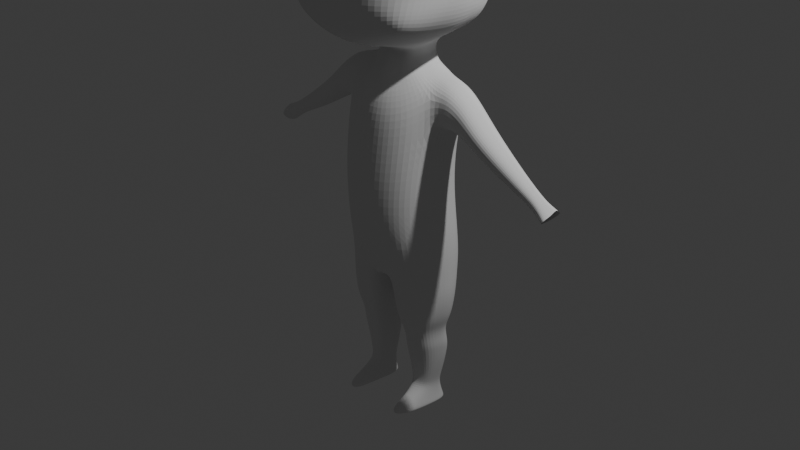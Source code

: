 # Source: personaje.blend  (saved by Blender 4.2.66; exported with 4.5.12 LTS)
import bpy
from mathutils import Matrix  # noqa: F401  (used for matrix-valued properties, if any)

bpy.ops.wm.read_factory_settings(use_empty=True)
scene = bpy.context.scene
scene.name = 'Scene'

# ---- collections
col_collection = bpy.data.collections.new('Collection'); scene.collection.children.link(col_collection)

# ---- world
world_world = bpy.data.worlds.new('World'); scene.world = world_world
world_world.use_nodes = True; world_world.node_tree.nodes.clear()
_N = world_world.node_tree.nodes; _L = world_world.node_tree.links
n0 = _N.new('ShaderNodeOutputWorld'); n0.name = 'World Output'; n0.location = (300, 300)
n1 = _N.new('ShaderNodeBackground'); n1.name = 'Background'; n1.location = (10, 300)
n1.inputs[0].default_value = (0.05088, 0.05088, 0.05088, 1.0)
_L.new(n1.outputs[0], n0.inputs[0])
n0.is_active_output = True
world_world.color = (0.05088, 0.05088, 0.05088)
world_world.sun_shadow_jitter_overblur = 0.0

# ---- cameras
cam_camera = bpy.data.cameras.new('Camera')
cam_camera.clip_end = 100.0
cam_camera.ortho_scale = 7.314

# ---- lights
light_light = bpy.data.lights.new('Light', 'POINT')
light_light.energy = 1000.0
light_light.shadow_soft_size = 0.1

# ---- meshes
me_plane = bpy.data.meshes.new('Plane')
me_plane.from_pydata([(0.0, -0.9209, 2.733), (0.1527, -0.8989, 2.731), (0.0, -0.9209, 3.086), (0.1527, -0.9052, 3.08), (0.3218, -0.8603, 2.719), (0.8778, -0.3958, 2.93), (0.3361, -0.8708, 3.067), (0.5363, -0.7564, 2.701), (0.5505, -0.7614, 3.019), (0.7262, -0.6067, 2.681), (0.7538, -0.596, 2.961), (0.8495, -0.4127, 2.664), (0.9096, -0.237, 2.657), (0.9239, -0.2108, 2.913), (0.9427, -0.08383, 2.652), (0.936, 0.03685, 2.65), (0.9517, 0.04508, 2.899), (0.9192, 0.1795, 2.659), (0.9348, 0.1827, 2.904), (0.8572, 0.3445, 2.663), (0.731, 0.5676, 2.677), (0.7578, 0.5809, 2.956), (0.5636, 0.7521, 2.707), (0.9584, -0.06831, 2.905), (0.3332, 0.8566, 2.727), (0.16, 0.9014, 2.741), (0.1541, 0.9427, 3.077), (0.0, 0.9191, 2.744), (0.0, 0.9541, 3.084), (0.8818, 0.3577, 2.92), (0.3686, -0.6577, 3.681), (0.5636, 0.7768, 3.006), (0.3399, 0.8949, 3.061), (0.1863, -0.4579, 3.915), (0.1754, -0.6766, 3.719), (0.879, -0.374, 3.211), (0.764, -0.5632, 3.253), (0.5741, -0.7177, 3.332), (0.3418, -0.7943, 3.404), (0.1562, -0.826, 3.424), (0.0, -0.8444, 3.44), (0.9399, -0.06831, 3.205), (0.9184, -0.201, 3.208), (0.9484, 0.04781, 3.209), (0.9361, 0.2018, 3.202), (0.8808, 0.3768, 3.22), (0.768, 0.5809, 3.253), (0.5827, 0.744, 3.324), (0.1531, 0.9044, 3.429), (0.0, 0.9076, 3.436), (0.6076, -0.5925, 3.569), (0.7683, -0.5131, 3.462), (0.8232, -0.3788, 3.498), (0.8644, -0.2052, 3.516), (0.8784, -0.07398, 3.52), (0.8809, 0.0544, 3.515), (0.8664, 0.2216, 3.509), (0.8245, 0.4032, 3.496), (0.768, 0.5629, 3.455), (0.6086, 0.6412, 3.571), (0.3456, 0.8429, 3.387), (0.3724, 0.7038, 3.68), (0.1705, 0.7321, 3.722), (0.0, 0.7375, 3.733), (0.0, -0.6941, 3.732), (0.3965, -0.4423, 3.868), (0.6433, -0.4092, 3.72), (0.6607, -0.2434, 3.786), (0.406, -0.2687, 3.946), (0.1936, -0.2833, 4.007), (0.0, -0.4711, 3.939), (0.0, -0.2823, 4.042), (0.6675, -0.09247, 3.802), (0.4053, -0.1096, 3.976), (0.1982, -0.1149, 4.047), (0.0, -0.1163, 4.079), (0.6653, 0.06199, 3.799), (0.408, 0.06768, 3.976), (0.2021, 0.06958, 4.042), (0.0, 0.07337, 4.077), (0.6618, 0.2544, 3.785), (0.6469, 0.4556, 3.719), (0.4108, 0.2773, 3.946), (0.4024, 0.4917, 3.863), (0.1985, 0.2828, 4.008), (0.189, 0.5075, 3.914), (0.0, 0.2884, 4.039), (0.0, 0.5154, 3.935), (0.0, -0.9435, 2.495), (0.1483, -0.9227, 2.488), (0.3181, -0.8916, 2.484), (0.5314, -0.7896, 2.48), (0.7131, -0.6336, 2.485), (0.8215, -0.4377, 2.481), (0.8801, -0.2515, 2.483), (0.9079, -0.09569, 2.49), (0.9012, 0.03369, 2.491), (0.8772, 0.1761, 2.489), (0.826, 0.3285, 2.484), (0.7131, 0.5354, 2.487), (0.548, 0.7047, 2.486), (0.322, 0.7923, 2.491), (0.1511, 0.8137, 2.497), (0.0, 0.8323, 2.502), (0.0, -0.9268, 2.285), (0.3118, -0.8788, 2.29), (0.5314, -0.7896, 2.304), (0.6945, -0.6699, 2.32), (0.7864, -0.4617, 2.311), (0.8271, -0.2474, 2.305), (0.0, 0.5777, 2.2), (0.8415, 0.03163, 2.302), (0.824, 0.1761, 2.302), (0.7777, 0.3285, 2.302), (0.6927, 0.4821, 2.305), (0.5312, 0.5794, 2.297), (0.1455, 0.5512, 2.195), (0.1455, 0.6688, 2.289), (0.0, 0.6869, 2.283), (0.0, -0.8049, 2.088), (0.1431, -0.7908, 2.087), (0.739, 0.1746, 2.169), (0.1452, -0.9127, 2.284), (0.303, 0.5267, 2.196), (0.3108, 0.6452, 2.29), (0.3015, -0.7609, 2.097), (0.5169, -0.7095, 2.149), (0.6614, -0.6514, 2.209), (0.7033, -0.4945, 2.158), (0.7191, -0.2788, 2.14), (0.8458, -0.09569, 2.302), (0.7427, -0.1021, 2.136), (0.7539, 0.03084, 2.152), (0.7259, 0.3123, 2.194), (0.6628, 0.4232, 2.202), (0.5262, 0.4857, 2.199), (0.5119, -0.5241, 2.061), (0.1398, -0.5655, 1.949), (0.0, -0.583, 1.943), (0.3011, -0.5478, 1.977), (0.1524, 0.2693, 1.838), (0.0, -0.3045, 1.895), (0.5723, -0.1021, 2.016), (0.619, 0.03084, 2.051), (0.2615, 0.2277, 1.848), (0.6482, 0.3, 2.113), (0.5929, 0.3616, 2.117), (0.5145, 0.3975, 2.118), (0.1449, 0.4463, 2.112), (0.2823, 0.1394, 1.824), (0.5112, -0.2818, 1.995), (0.2915, -0.295, 1.931), (0.1369, -0.2993, 1.905), (0.0, -0.11, 1.769), (0.6432, 0.1722, 2.094), (0.2041, -0.06109, 1.797), (0.303, 0.4332, 2.116), (0.0, 0.4514, 2.113), (0.254, -0.07525, 1.872), (0.1577, -0.1007, 1.846), (0.07257, -0.1029, 1.833), (0.0, -0.1055, 1.828), (0.2985, -0.002506, 1.89), (0.3094, 0.06518, 1.907), (0.3303, 0.1371, 1.929), (0.3328, 0.1999, 1.939), (0.3052, 0.2376, 1.941), (0.251, 0.2552, 1.941), (0.1916, 0.27, 1.94), (0.1068, 0.2767, 1.939), (0.0, 0.2793, 1.939), (0.1577, -0.09165, 1.788), (0.07257, -0.1074, 1.774), (0.2443, 0.004258, 1.804), (0.269, 0.06518, 1.81), (0.2866, 0.1932, 1.842), (0.2134, 0.2521, 1.847), (0.07693, 0.2754, 1.83), (0.0, 0.2793, 1.828), (0.1709, 0.28, 1.732), (0.2734, 0.2277, 1.749), (0.297, 0.1344, 1.759), (0.0, -0.1474, 1.702), (0.2168, -0.06109, 1.737), (0.1705, -0.1031, 1.731), (0.07686, -0.1302, 1.712), (0.257, 0.004258, 1.744), (0.2818, 0.06518, 1.75), (0.3003, 0.1932, 1.76), (0.229, 0.2586, 1.738), (0.08175, 0.2997, 1.711), (0.0, 0.3132, 1.705), (0.1036, 0.3375, 1.609), (0.0, 0.3566, 1.604), (0.0, -0.2182, 1.604), (0.1001, -0.1962, 1.603), (0.206, -0.1427, 1.625), (0.2632, -0.07759, 1.653), (0.2994, 0.004258, 1.674), (0.3213, 0.07178, 1.693), (0.3325, 0.1427, 1.703), (0.3331, 0.2031, 1.701), (0.0, -0.4065, 1.264), (0.2536, 0.285, 1.653), (0.19, 0.3196, 1.621), (0.0, -0.3262, 1.46), (0.1475, -0.2948, 1.471), (0.2956, -0.2098, 1.51), (0.3879, -0.1032, 1.576), (0.4058, 0.001407, 1.617), (0.4211, 0.07178, 1.64), (0.4267, 0.1427, 1.654), (0.4275, 0.2061, 1.65), (0.2993, 0.2475, 1.68), (0.4091, 0.2635, 1.618), (0.3841, 0.2964, 1.574), (0.2976, 0.3467, 1.512), (0.1497, 0.3728, 1.469), (0.0, 0.3914, 1.461), (0.2002, -0.3781, 1.273), (0.3931, -0.2676, 1.333), (0.5402, -0.09265, 1.462), (0.5584, -0.1005, 1.141), (0.4113, -0.3156, 1.027), (0.2149, -0.426, 0.9907), (0.0, -0.4624, 0.9787), (0.0, -0.5141, 0.5976), (0.2053, -0.47, 0.606), (0.3993, -0.3635, 0.6288), (0.5012, -0.1806, 0.6559), (0.0, -0.518, 0.2687), (0.1974, -0.4719, 0.268), (0.3735, -0.3713, 0.2744), (0.4918, -0.1903, 0.2893), (0.8465, 0.1385, 1.49), (0.5435, 0.01652, 0.6613), (0.5586, 0.02651, 0.3054), (0.5397, 0.3031, 1.459), (0.3936, 0.3521, 1.335), (0.201, 0.3862, 1.27), (0.0, 0.4003, 1.261), (0.5537, 0.2835, 1.14), (0.8395, 0.2336, 1.423), (0.7755, 0.02989, 1.109), (0.0, 0.3847, 0.9813), (0.5356, 0.2263, 0.3205), (0.5356, 0.2064, 0.6611), (0.5738, 0.2024, 1.065), (0.4986, 0.2718, 0.6592), (0.4128, 0.3518, 1.028), (0.401, 0.349, 0.635), (0.2056, 0.37, 0.6125), (0.0, 0.3847, 0.6024), (0.4986, 0.2986, 0.3066), (0.3775, 0.3744, 0.2791), (0.1977, 0.4012, 0.2712), (0.0, 0.4248, 0.2729), (0.0, -0.4734, -0.04912), (0.1934, -0.4311, -0.04266), (0.3695, -0.3416, -0.0405), (0.5196, -0.168, -0.02559), (0.5903, 0.06857, -0.001943), (0.5673, 0.2263, 0.002596), (0.5303, 0.3048, 0.007311), (0.4093, 0.4033, -0.014), (0.2295, 0.4445, -0.01882), (0.0, 0.4836, -0.01095), (0.2413, -0.2196, -0.9839), (0.3775, -0.2828, -0.3071), (0.5278, -0.168, -0.2767), (0.3778, -0.16, -1.097), (0.4903, -0.1001, -1.094), (0.4314, 0.4033, -0.2954), (0.5313, 0.07624, -1.092), (0.0, 0.5102, -0.3375), (0.5375, 0.00265, 1.566), (0.5347, 0.07178, 1.601), (0.5376, 0.1434, 1.619), (0.8462, 0.1877, 1.471), (0.5384, 0.2603, 1.541), (0.694, 0.204, 1.566), (0.6582, 0.009859, 1.148), (0.5836, 0.009859, 1.063), (0.6969, 0.2603, 1.505), (0.696, 0.1434, 1.583), (0.6932, 0.07178, 1.565), (0.215, 0.37, 0.9937), (0.6959, 0.00265, 1.53), (0.6484, 0.2024, 1.149), (0.6735, 0.2835, 1.247), (0.6902, 0.2774, 1.448), (0.6783, -0.1005, 1.249), (0.5356, 0.204, 1.603), (0.6906, -0.06793, 1.451), (0.8455, 0.08024, 1.469), (0.8426, 0.02403, 1.445), (0.7779, 0.1864, 1.111), (0.7984, 0.2524, 1.196), (0.8288, 0.2683, 1.368), (0.7958, -0.05989, 1.194), (0.8292, -0.05347, 1.371), (1.024, 0.1375, 1.315), (1.012, 0.2283, 1.253), (0.9028, 0.0338, 1.047), (1.024, 0.1846, 1.296), (1.023, 0.0819, 1.295), (1.02, 0.0282, 1.272), (0.9051, 0.1833, 1.049), (0.9398, 0.2463, 1.107), (0.9942, 0.2615, 1.217), (0.9373, -0.05194, 1.106), (0.9946, -0.04581, 1.22), (0.1129, -0.2692, -0.5184), (0.5299, 0.1472, -1.093), (0.5038, 0.2038, -1.092), (0.0, -0.294, -0.5086), (0.0, 0.04353, -0.5874), (0.0, 0.4009, -0.5086), (0.4195, 0.2342, -1.089), (0.0, 0.2222, -0.5661), (0.08928, -0.1195, -0.56), (0.0, -0.1252, -0.5575), (0.292, 0.2368, -1.091), (0.1912, -0.1388, -1.098), (0.1424, 0.04381, -1.096), (0.1796, 0.2042, -1.098), (0.6096, 0.08403, -0.2645), (0.5839, 0.2418, -0.2581), (0.5469, 0.3176, -0.2686), (0.1521, 0.1309, -1.097), (0.1668, -0.08105, -1.098), (0.2507, -0.1788, -1.092), (0.1422, -0.1042, -0.9909), (0.1208, 0.3954, -0.5121), (0.1249, 0.146, -0.9895), (0.1574, 0.2324, -0.9905), (0.2141, -0.3181, -0.3854), (0.0, -0.3644, -0.3783), (0.1134, 0.04313, -0.9885), (0.1711, -0.1724, -0.9904), (0.2901, 0.2709, -0.9824), (0.4405, 0.2679, -0.98), (0.54, 0.232, -0.9835), (0.5708, 0.1651, -0.9847), (0.2732, 0.4661, -0.3562), (0.5724, 0.08141, -0.9838), (0.05908, 0.04207, -0.5869), (0.5241, -0.1268, -0.986), (0.08937, 0.2188, -0.5673), (0.3913, -0.1974, -0.9897), (0.2078, -0.2924, -0.5924), (0.3823, -0.244, -0.5271), (0.5326, -0.168, -0.4859), (0.6144, 0.08403, -0.4737), (0.5887, 0.2289, -0.4672), (0.5517, 0.3044, -0.4778), (0.4362, 0.3697, -0.5046), (0.278, 0.4034, -0.5653), (0.1243, -0.2049, -0.6476), (0.06387, 0.04207, -0.6859), (0.1256, 0.3503, -0.6446), (0.09416, 0.2188, -0.6663), (0.09407, -0.1195, -0.659), (0.218, -0.2713, -0.7456), (0.3955, -0.2321, -0.7205), (0.5447, -0.1553, -0.6818), (0.621, 0.084, -0.6692), (0.6003, 0.2041, -0.6612), (0.5636, 0.279, -0.6717), (0.449, 0.3352, -0.6961), (0.2854, 0.3428, -0.7451), (0.1395, -0.2024, -0.7643), (0.07416, 0.04238, -0.7672), (0.1365, 0.2966, -0.7671), (0.1042, 0.1919, -0.7623), (0.1052, -0.1179, -0.7649), (0.2324, -0.2434, -0.8899), (0.3955, -0.2192, -0.8658), (0.5399, -0.1424, -0.85), (0.6051, 0.084, -0.8401), (0.5907, 0.1848, -0.8352), (0.5572, 0.2575, -0.8415), (0.449, 0.2965, -0.858), (0.2854, 0.2998, -0.8882), (0.156, -0.192, -0.8969), (0.09332, 0.04238, -0.8949), (0.1428, 0.258, -0.9012), (0.1058, 0.164, -0.896), (0.1246, -0.1179, -0.8974), (0.3793, -0.1284, -1.195), (0.4836, -0.07297, -1.192), (0.52, 0.09055, -1.191), (0.5187, 0.1563, -1.191), (0.4961, 0.2088, -1.19), (0.4179, 0.237, -1.188), (0.2998, 0.2394, -1.19), (0.2063, -0.1088, -1.196), (0.161, 0.06049, -1.194), (0.1956, 0.2092, -1.196), (0.17, 0.1413, -1.195), (0.1836, -0.05526, -1.196), (0.2615, -0.1459, -1.191), (0.3821, -0.1152, -1.301), (0.4889, -0.05843, -1.298), (0.5278, 0.1091, -1.296), (0.5265, 0.1765, -1.297), (0.5017, 0.2303, -1.296), (0.4216, 0.2592, -1.293), (0.3006, 0.2616, -1.295), (0.2049, -0.09511, -1.301), (0.1585, 0.0783, -1.3), (0.1939, 0.2306, -1.301), (0.1677, 0.1611, -1.3), (0.1816, -0.04029, -1.302), (0.2614, -0.1302, -1.296), (0.379, -0.0971, -1.383), (0.4833, -0.04165, -1.382), (0.5213, 0.1219, -1.38), (0.52, 0.1876, -1.381), (0.4958, 0.2416, -1.379), (0.4189, 0.2698, -1.38), (0.2995, 0.2722, -1.38), (0.2061, -0.07746, -1.385), (0.1608, 0.09181, -1.384), (0.1953, 0.242, -1.384), (0.1698, 0.1726, -1.385), (0.1834, -0.02394, -1.386), (0.2612, -0.1146, -1.384), (0.3748, -0.07426, -1.495), (0.4724, -0.02237, -1.494), (0.5079, 0.1202, -1.492), (0.5067, 0.1817, -1.493), (0.4841, 0.2323, -1.491), (0.4121, 0.2586, -1.492), (0.3004, 0.2609, -1.492), (0.2129, -0.05588, -1.497), (0.1728, 0.09206, -1.496), (0.2029, 0.2326, -1.496), (0.179, 0.1676, -1.497), (0.1917, -0.005803, -1.498), (0.2646, -0.09062, -1.496), (0.3694, -0.04919, -1.648), (0.4529, -0.004776, -1.647), (0.4796, 0.1173, -1.646), (0.4786, 0.1699, -1.646), (0.4629, 0.2132, -1.644), (0.4013, 0.2357, -1.646), (0.3057, 0.2377, -1.645), (0.2308, -0.03345, -1.65), (0.1945, 0.09317, -1.649), (0.2222, 0.2134, -1.649), (0.2017, 0.1579, -1.649), (0.2126, 0.009405, -1.65), (0.275, -0.06319, -1.649), (0.3591, -0.04767, -1.763), (0.43, -0.00397, -1.763), (0.4559, 0.1146, -1.761), (0.455, 0.1594, -1.762), (0.4385, 0.1961, -1.76), (0.3862, 0.2153, -1.761), (0.3049, 0.2169, -1.761), (0.2413, -0.02834, -1.765), (0.2105, 0.09417, -1.764), (0.234, 0.1964, -1.764), (0.2166, 0.1491, -1.764), (0.2259, 0.008079, -1.765), (0.2789, -0.05957, -1.764), (0.3576, -0.07574, -1.836), (0.4236, -0.007182, -1.84), (0.4476, 0.1095, -1.84), (0.4468, 0.1511, -1.84), (0.4315, 0.1952, -1.837), (0.3829, 0.2131, -1.838), (0.3073, 0.2146, -1.838), (0.2482, -0.02983, -1.837), (0.2196, 0.09051, -1.837), (0.2414, 0.1954, -1.836), (0.2253, 0.1416, -1.838), (0.2339, 0.004018, -1.837), (0.2831, -0.0868, -1.836), (0.3715, -0.2057, -1.914), (0.4375, -0.1146, -1.927), (0.4615, 0.09192, -1.934), (0.4607, 0.1511, -1.934), (0.4454, 0.2101, -1.933), (0.3967, 0.228, -1.934), (0.3138, 0.2295, -1.934), (0.2547, -0.1157, -1.924), (0.2233, 0.07291, -1.932), (0.2479, 0.2104, -1.932), (0.229, 0.1416, -1.932), (0.2403, -0.0103, -1.93), (0.2896, -0.2167, -1.914), (0.3805, -0.3746, -1.99), (0.4531, -0.2189, -1.996), (0.4795, 0.0815, -2.004), (0.4786, 0.1609, -2.005), (0.4617, 0.2258, -2.003), (0.4083, 0.2454, -2.004), (0.3171, 0.2471, -2.004), (0.2521, -0.2202, -1.994), (0.2176, 0.06059, -2.002), (0.2447, 0.226, -2.002), (0.2238, 0.1504, -2.002), (0.2364, -0.04341, -2.0), (0.2905, -0.3867, -1.99), (0.3825, -0.3718, -2.048), (0.4525, -0.2108, -2.048), (0.478, 0.07907, -2.048), (0.4771, 0.1557, -2.048), (0.4609, 0.2183, -2.048), (0.4093, 0.2372, -2.048), (0.3213, 0.2388, -2.048), (0.2586, -0.2121, -2.048), (0.2252, 0.05889, -2.048), (0.2514, 0.2185, -2.048), (0.2313, 0.1456, -2.048), (0.2434, -0.04148, -2.048), (0.2956, -0.3836, -2.048), (0.2357, -0.04458, -2.024), (0.2518, -0.2252, -2.021), (0.466, 0.2305, -2.026), (0.4114, 0.2505, -2.026), (0.3831, -0.3886, -2.019), (0.4571, -0.2239, -2.022), (0.3182, 0.2522, -2.026), (0.4841, 0.08305, -2.026), (0.2442, 0.2307, -2.025), (0.4832, 0.1642, -2.027), (0.291, -0.401, -2.019), (0.2165, 0.06169, -2.025), (0.2229, 0.1535, -2.025), (1.167, 0.1355, 1.189), (1.157, 0.2175, 1.133), (1.066, 0.04194, 0.9518), (1.167, 0.178, 1.171), (1.166, 0.08534, 1.17), (1.164, 0.03689, 1.15), (1.068, 0.1768, 0.9534), (1.091, 0.2337, 1.001), (1.141, 0.2474, 1.101), (1.089, -0.03542, 0.9999), (1.141, -0.02989, 1.103), (1.325, 0.1328, 1.063), (1.315, 0.2026, 1.015), (1.234, 0.05307, 0.8583), (1.324, 0.1689, 1.048), (1.324, 0.09003, 1.047), (1.322, 0.04877, 1.03), (1.235, 0.168, 0.8597), (1.26, 0.2164, 0.9005), (1.302, 0.2281, 0.9851), (1.258, -0.01284, 0.8993), (1.302, -0.008123, 0.9872), (1.519, 0.1294, 0.9162), (1.513, 0.1842, 0.8753), (1.449, 0.0668, 0.7518), (1.52, 0.1578, 0.9009), (1.52, 0.09584, 0.9001), (1.518, 0.06342, 0.8863), (1.45, 0.1571, 0.7529), (1.469, 0.1951, 0.7849), (1.502, 0.2043, 0.8514), (1.468, 0.01504, 0.784), (1.502, 0.01874, 0.853), (1.653, 0.1277, 0.8248), (1.648, 0.1749, 0.7896), (1.592, 0.07382, 0.6834), (1.654, 0.1521, 0.8116), (1.653, 0.0988, 0.811), (1.652, 0.07091, 0.7991), (1.594, 0.1515, 0.6843), (1.61, 0.1842, 0.7119), (1.639, 0.1921, 0.769), (1.609, 0.02929, 0.7111), (1.639, 0.03247, 0.7704), (1.758, 0.1277, 0.7561), (1.751, 0.1749, 0.722), (1.689, 0.07382, 0.6179), (1.758, 0.1521, 0.7429), (1.758, 0.0988, 0.7422), (1.756, 0.07091, 0.7292), (1.69, 0.1515, 0.6189), (1.713, 0.1842, 0.6531), (1.742, 0.1921, 0.7058), (1.712, 0.02929, 0.6523), (1.742, 0.03247, 0.7072), (1.877, 0.1324, 0.7085), (1.867, 0.2002, 0.6594), (1.776, 0.05688, 0.5533), (1.877, 0.1675, 0.6895), (1.877, 0.09078, 0.6886), (1.875, 0.05064, 0.6699), (1.778, 0.1686, 0.5547), (1.828, 0.2157, 0.604), (1.854, 0.2251, 0.6362), (1.826, -0.007219, 0.6028), (1.854, -0.004685, 0.6382)], [], [(0, 1, 3, 2), (3, 1, 4, 6), (6, 4, 7, 8), (8, 7, 9, 10), (10, 9, 11, 5), (5, 11, 12, 13), (13, 12, 14, 23), (23, 14, 15, 16), (16, 15, 17, 18), (18, 17, 19, 29), (29, 19, 20, 21), (21, 20, 22, 31), (31, 22, 24, 32), (32, 24, 25, 26), (26, 25, 27, 28), (40, 39, 34, 64), (16, 18, 44, 43), (31, 32, 60, 47), (5, 13, 42, 35), (21, 31, 47, 46), (23, 16, 43, 41), (29, 21, 46, 45), (13, 23, 41, 42), (8, 10, 36, 37), (10, 5, 35, 36), (2, 3, 39, 40), (3, 6, 38, 39), (32, 26, 48, 60), (18, 29, 45, 44), (6, 8, 37, 38), (26, 28, 49, 48), (34, 39, 38, 30), (50, 30, 38, 37), (51, 50, 37, 36), (52, 51, 36, 35), (53, 52, 35, 42), (54, 53, 42, 41), (55, 54, 41, 43), (56, 55, 43, 44), (57, 56, 44, 45), (58, 57, 45, 46), (59, 58, 46, 47), (59, 47, 60, 61), (61, 60, 48, 62), (63, 62, 48, 49), (64, 34, 33, 70), (33, 34, 30, 65), (50, 66, 65, 30), (50, 51, 52, 66), (53, 67, 66, 52), (68, 65, 66, 67), (69, 33, 65, 68), (69, 71, 70, 33), (54, 72, 67, 53), (68, 67, 72, 73), (69, 68, 73, 74), (71, 69, 74, 75), (55, 76, 72, 54), (73, 72, 76, 77), (74, 73, 77, 78), (75, 74, 78, 79), (56, 80, 76, 55), (57, 81, 80, 56), (57, 58, 59, 81), (77, 76, 80, 82), (81, 83, 82, 80), (61, 83, 81, 59), (78, 77, 82, 84), (83, 85, 84, 82), (62, 85, 83, 61), (79, 78, 84, 86), (85, 87, 86, 84), (63, 87, 85, 62), (1, 0, 88, 89), (4, 1, 89, 90), (7, 4, 90, 91), (9, 7, 91, 92), (11, 9, 92, 93), (12, 11, 93, 94), (14, 12, 94, 95), (15, 14, 95, 96), (17, 15, 96, 97), (19, 17, 97, 98), (20, 19, 98, 99), (22, 20, 99, 100), (24, 22, 100, 101), (25, 24, 101, 102), (27, 25, 102, 103), (98, 97, 112, 113), (102, 101, 124, 117), (91, 90, 105, 106), (95, 94, 109, 130), (99, 98, 113, 114), (89, 88, 104, 122), (103, 102, 117, 118), (92, 91, 106, 107), (96, 95, 130, 111), (100, 99, 114, 115), (93, 92, 107, 108), (97, 96, 111, 112), (101, 100, 115, 124), (90, 89, 122, 105), (94, 93, 108, 109), (122, 104, 119, 120), (123, 124, 115, 135), (105, 122, 120, 125), (125, 126, 106, 105), (107, 106, 126, 127), (108, 107, 127, 128), (109, 108, 128, 129), (129, 131, 130, 109), (111, 130, 131, 132), (112, 111, 132, 121), (113, 112, 121, 133), (114, 113, 133, 134), (115, 114, 134, 135), (116, 117, 124, 123), (110, 118, 117, 116), (136, 128, 127, 126), (139, 136, 126, 125), (137, 139, 125, 120), (138, 137, 120, 119), (150, 136, 139, 151), (129, 128, 136, 150), (151, 139, 137, 152), (152, 137, 138, 141), (131, 129, 150, 142), (132, 131, 142, 143), (121, 132, 143, 154), (133, 121, 154, 145), (134, 133, 145, 146), (135, 134, 146, 147), (156, 123, 135, 147), (148, 116, 123, 156), (157, 110, 116, 148), (148, 156, 168, 169), (151, 159, 158, 150), (146, 145, 165, 166), (143, 142, 162, 163), (157, 148, 169, 170), (152, 160, 159, 151), (147, 146, 166, 167), (154, 143, 163, 164), (141, 161, 160, 152), (156, 147, 167, 168), (145, 154, 164, 165), (142, 150, 158, 162), (163, 162, 173, 174), (170, 169, 177, 178), (160, 172, 171, 159), (167, 166, 144, 176), (164, 163, 174, 149), (161, 153, 172, 160), (168, 167, 176, 140), (165, 164, 149, 175), (162, 158, 155, 173), (169, 168, 140, 177), (159, 171, 155, 158), (166, 165, 175, 144), (175, 149, 181, 188), (140, 176, 189, 179), (171, 184, 183, 155), (149, 174, 187, 181), (176, 144, 180, 189), (172, 185, 184, 171), (178, 177, 190, 191), (173, 155, 183, 186), (174, 173, 186, 187), (144, 175, 188, 180), (177, 140, 179, 190), (153, 182, 185, 172), (194, 195, 185, 182), (195, 196, 184, 185), (197, 183, 184, 196), (186, 183, 197, 198), (187, 186, 198, 199), (181, 187, 199, 200), (188, 181, 200, 201), (180, 188, 201, 213), (189, 180, 213, 203), (179, 189, 203, 204), (204, 192, 190, 179), (191, 190, 192, 193), (195, 194, 205, 206), (196, 195, 206, 207), (197, 196, 207, 208), (198, 197, 208, 209), (199, 198, 209, 210), (200, 199, 210, 211), (201, 200, 211, 212), (212, 214, 213, 201), (214, 215, 203, 213), (204, 203, 215, 216), (217, 192, 204, 216), (193, 192, 217, 218), (219, 206, 205, 202), (207, 206, 219, 220), (220, 221, 208, 207), (223, 222, 221, 220), (219, 224, 223, 220), (202, 225, 224, 219), (227, 224, 225, 226), (228, 223, 224, 227), (229, 222, 223, 228), (227, 226, 230, 231), (228, 227, 231, 232), (229, 228, 232, 233), (229, 235, 282, 222), (233, 236, 235, 229), (216, 215, 237, 238), (217, 216, 238, 239), (218, 217, 239, 240), (238, 237, 241, 249), (239, 238, 249, 286), (240, 239, 286, 244), (246, 235, 236, 245), (247, 282, 235, 246), (248, 241, 247, 246), (248, 250, 249, 241), (250, 251, 286, 249), (244, 286, 251, 252), (253, 248, 246, 245), (250, 248, 253, 254), (251, 250, 254, 255), (252, 251, 255, 256), (245, 262, 263, 253), (254, 264, 265, 255), (231, 258, 259, 232), (233, 260, 261, 236), (253, 263, 264, 254), (230, 257, 258, 231), (236, 261, 262, 245), (255, 265, 266, 256), (232, 259, 260, 233), (379, 378, 347, 345), (388, 385, 338, 332), (260, 259, 268, 269), (261, 260, 269, 326), (262, 261, 326, 327), (263, 262, 327, 328), (264, 263, 328, 272), (265, 264, 272, 344), (266, 265, 344, 274), (209, 208, 221, 275), (210, 209, 275, 276), (211, 210, 276, 277), (212, 211, 277, 292), (214, 212, 292, 279), (214, 279, 237, 215), (281, 288, 296, 243), (284, 285, 294, 234), (288, 289, 297, 296), (280, 284, 234, 278), (290, 283, 242, 298), (287, 293, 300, 295), (282, 247, 288, 281), (292, 277, 284, 280), (237, 279, 283, 290), (276, 275, 287, 285), (221, 222, 291, 293), (277, 276, 285, 284), (241, 237, 290, 289), (222, 282, 281, 291), (275, 221, 293, 287), (279, 292, 280, 283), (247, 241, 289, 288), (289, 290, 298, 297), (285, 287, 295, 294), (291, 281, 243, 299), (293, 291, 299, 300), (283, 280, 278, 242), (296, 297, 308, 307), (278, 234, 301, 304), (298, 242, 302, 309), (295, 300, 311, 306), (242, 278, 304, 302), (297, 298, 309, 308), (299, 243, 303, 310), (294, 295, 306, 305), (243, 296, 307, 303), (300, 299, 310, 311), (234, 294, 305, 301), (317, 274, 344, 333), (257, 337, 336, 258), (321, 316, 346, 320), (319, 317, 333, 348), (337, 257, 315), (316, 319, 348, 346), (315, 321, 320, 312), (338, 334, 329, 324), (345, 347, 271, 273), (340, 341, 318, 322), (339, 332, 330, 323), (335, 340, 322, 325), (349, 267, 331, 270), (267, 339, 323, 331), (332, 338, 324, 330), (343, 345, 273, 313), (342, 343, 313, 314), (347, 349, 270, 271), (341, 342, 314, 318), (315, 312, 336, 337), (334, 335, 325, 329), (376, 384, 339, 267), (377, 376, 267, 349), (386, 383, 340, 335), (383, 382, 341, 340), (382, 381, 342, 341), (384, 388, 332, 339), (381, 380, 343, 342), (385, 387, 334, 338), (380, 379, 345, 343), (378, 377, 349, 347), (387, 386, 335, 334), (259, 258, 336, 268), (348, 333, 360, 361), (327, 326, 353, 354), (346, 348, 361, 359), (328, 327, 354, 355), (312, 320, 362, 358), (272, 328, 355, 356), (344, 272, 356, 357), (268, 336, 350, 351), (333, 344, 357, 360), (336, 312, 358, 350), (269, 268, 351, 352), (320, 346, 359, 362), (326, 269, 352, 353), (358, 362, 375, 371), (356, 355, 368, 369), (357, 356, 369, 370), (360, 357, 370, 373), (351, 350, 363, 364), (350, 358, 371, 363), (352, 351, 364, 365), (362, 359, 372, 375), (353, 352, 365, 366), (361, 360, 373, 374), (354, 353, 366, 367), (359, 361, 374, 372), (355, 354, 367, 368), (371, 375, 388, 384), (369, 368, 381, 382), (370, 369, 382, 383), (373, 370, 383, 386), (364, 363, 376, 377), (363, 371, 384, 376), (365, 364, 377, 378), (375, 372, 385, 388), (366, 365, 378, 379), (374, 373, 386, 387), (367, 366, 379, 380), (372, 374, 387, 385), (368, 367, 380, 381), (322, 318, 394, 395), (325, 322, 395, 398), (273, 271, 390, 391), (331, 323, 396, 401), (313, 273, 391, 392), (330, 324, 397, 400), (270, 331, 401, 389), (329, 325, 398, 399), (324, 329, 399, 397), (314, 313, 392, 393), (323, 330, 400, 396), (318, 314, 393, 394), (271, 270, 389, 390), (394, 393, 406, 407), (390, 389, 402, 403), (395, 394, 407, 408), (391, 390, 403, 404), (398, 395, 408, 411), (392, 391, 404, 405), (401, 396, 409, 414), (400, 397, 410, 413), (399, 398, 411, 412), (389, 401, 414, 402), (397, 399, 412, 410), (393, 392, 405, 406), (396, 400, 413, 409), (413, 410, 423, 426), (412, 411, 424, 425), (402, 414, 427, 415), (410, 412, 425, 423), (406, 405, 418, 419), (409, 413, 426, 422), (407, 406, 419, 420), (403, 402, 415, 416), (408, 407, 420, 421), (404, 403, 416, 417), (411, 408, 421, 424), (405, 404, 417, 418), (414, 409, 422, 427), (420, 419, 432, 433), (416, 415, 428, 429), (421, 420, 433, 434), (417, 416, 429, 430), (424, 421, 434, 437), (418, 417, 430, 431), (427, 422, 435, 440), (426, 423, 436, 439), (425, 424, 437, 438), (415, 427, 440, 428), (423, 425, 438, 436), (419, 418, 431, 432), (422, 426, 439, 435), (439, 436, 449, 452), (438, 437, 450, 451), (428, 440, 453, 441), (436, 438, 451, 449), (432, 431, 444, 445), (435, 439, 452, 448), (433, 432, 445, 446), (429, 428, 441, 442), (434, 433, 446, 447), (430, 429, 442, 443), (437, 434, 447, 450), (431, 430, 443, 444), (440, 435, 448, 453), (448, 452, 465, 461), (446, 445, 458, 459), (442, 441, 454, 455), (447, 446, 459, 460), (443, 442, 455, 456), (450, 447, 460, 463), (444, 443, 456, 457), (453, 448, 461, 466), (452, 449, 462, 465), (451, 450, 463, 464), (441, 453, 466, 454), (449, 451, 464, 462), (445, 444, 457, 458), (465, 462, 475, 478), (464, 463, 476, 477), (454, 466, 479, 467), (462, 464, 477, 475), (458, 457, 470, 471), (461, 465, 478, 474), (459, 458, 471, 472), (455, 454, 467, 468), (460, 459, 472, 473), (456, 455, 468, 469), (463, 460, 473, 476), (457, 456, 469, 470), (466, 461, 474, 479), (474, 478, 491, 487), (472, 471, 484, 485), (468, 467, 480, 481), (473, 472, 485, 486), (469, 468, 481, 482), (476, 473, 486, 489), (470, 469, 482, 483), (479, 474, 487, 492), (478, 475, 488, 491), (477, 476, 489, 490), (467, 479, 492, 480), (475, 477, 490, 488), (471, 470, 483, 484), (492, 487, 500, 505), (491, 488, 501, 504), (490, 489, 502, 503), (480, 492, 505, 493), (488, 490, 503, 501), (484, 483, 496, 497), (487, 491, 504, 500), (485, 484, 497, 498), (481, 480, 493, 494), (486, 485, 498, 499), (482, 481, 494, 495), (489, 486, 499, 502), (483, 482, 495, 496), (520, 519, 517, 513), (522, 521, 510, 511), (524, 523, 506, 507), (525, 522, 511, 512), (526, 524, 507, 508), (527, 525, 512, 515), (528, 526, 508, 509), (529, 520, 513, 518), (519, 530, 514, 517), (531, 527, 515, 516), (523, 529, 518, 506), (530, 531, 516, 514), (521, 528, 509, 510), (497, 496, 528, 521), (501, 503, 531, 530), (493, 505, 529, 523), (503, 502, 527, 531), (504, 501, 530, 519), (505, 500, 520, 529), (496, 495, 526, 528), (502, 499, 525, 527), (495, 494, 524, 526), (499, 498, 522, 525), (494, 493, 523, 524), (498, 497, 521, 522), (500, 504, 519, 520), (506, 518, 513), (510, 515, 512, 511), (509, 516, 515, 510), (508, 514, 516, 509), (507, 517, 514, 508), (506, 513, 517, 507), (307, 308, 539, 538), (304, 301, 532, 535), (309, 302, 533, 540), (306, 311, 542, 537), (302, 304, 535, 533), (310, 303, 534, 541), (311, 310, 541, 542), (305, 306, 537, 536), (308, 309, 540, 539), (303, 307, 538, 534), (301, 305, 536, 532), (532, 536, 547, 543), (538, 539, 550, 549), (535, 532, 543, 546), (540, 533, 544, 551), (537, 542, 553, 548), (533, 535, 546, 544), (542, 541, 552, 553), (541, 534, 545, 552), (536, 537, 548, 547), (539, 540, 551, 550), (534, 538, 549, 545), (553, 552, 563, 564), (552, 545, 556, 563), (547, 548, 559, 558), (550, 551, 562, 561), (545, 549, 560, 556), (543, 547, 558, 554), (549, 550, 561, 560), (546, 543, 554, 557), (551, 544, 555, 562), (548, 553, 564, 559), (544, 546, 557, 555), (560, 561, 572, 571), (557, 554, 565, 568), (562, 555, 566, 573), (559, 564, 575, 570), (555, 557, 568, 566), (564, 563, 574, 575), (563, 556, 567, 574), (558, 559, 570, 569), (561, 562, 573, 572), (556, 560, 571, 567), (554, 558, 569, 565), (574, 567, 578, 585), (569, 570, 581, 580), (572, 573, 584, 583), (567, 571, 582, 578), (565, 569, 580, 576), (571, 572, 583, 582), (568, 565, 576, 579), (573, 566, 577, 584), (570, 575, 586, 581), (566, 568, 579, 577), (575, 574, 585, 586), (582, 583, 594, 593), (579, 576, 587, 590), (584, 577, 588, 595), (581, 586, 597, 592), (577, 579, 590, 588), (586, 585, 596, 597), (585, 578, 589, 596), (580, 581, 592, 591), (583, 584, 595, 594), (578, 582, 593, 589), (576, 580, 591, 587)])
_uv = me_plane.uv_layers.new(name='UVMap')
_uv.uv.foreach_set('vector', [0.0, 0.0, 1.0, 0.0, 1.0, 1.0, 0.0, 1.0, 1.0, 1.0, 1.0, 0.0, 1.0, 0.0, 1.0, 1.0, 1.0, 1.0, 1.0, 0.0, 1.0, 0.0, 1.0, 1.0, 1.0, 1.0, 1.0, 0.0, 1.0, 0.0, 1.0, 1.0, 1.0, 1.0, 1.0, 0.0, 1.0, 0.0, 1.0, 1.0, 1.0, 1.0, 1.0, 0.0, 1.0, 0.0, 1.0, 1.0, 1.0, 1.0, 1.0, 0.0, 1.0, 0.0, 1.0, 1.0, 1.0, 1.0, 1.0, 0.0, 1.0, 0.0, 1.0, 1.0, 1.0, 1.0, 1.0, 0.0, 1.0, 0.0, 1.0, 1.0, 1.0, 1.0, 1.0, 0.0, 1.0, 0.0, 1.0, 1.0, 1.0, 1.0, 1.0, 0.0, 1.0, 0.0, 1.0, 1.0, 1.0, 1.0, 1.0, 0.0, 1.0, 0.0, 1.0, 1.0, 1.0, 1.0, 1.0, 0.0, 1.0, 0.0, 1.0, 1.0, 1.0, 1.0, 1.0, 0.0, 1.0, 0.0, 1.0, 1.0, 1.0, 1.0, 1.0, 0.0, 1.0, 0.0, 1.0, 1.0, 0.0, 1.0, 1.0, 1.0, 1.0, 1.0, 0.0, 1.0, 1.0, 1.0, 1.0, 1.0, 1.0, 1.0, 1.0, 1.0, 1.0, 1.0, 1.0, 1.0, 1.0, 1.0, 1.0, 1.0, 1.0, 1.0, 1.0, 1.0, 1.0, 1.0, 1.0, 1.0, 1.0, 1.0, 1.0, 1.0, 1.0, 1.0, 1.0, 1.0, 1.0, 1.0, 1.0, 1.0, 1.0, 1.0, 1.0, 1.0, 1.0, 1.0, 1.0, 1.0, 1.0, 1.0, 1.0, 1.0, 1.0, 1.0, 1.0, 1.0, 1.0, 1.0, 1.0, 1.0, 1.0, 1.0, 1.0, 1.0, 1.0, 1.0, 1.0, 1.0, 1.0, 1.0, 1.0, 1.0, 1.0, 1.0, 1.0, 1.0, 0.0, 1.0, 1.0, 1.0, 1.0, 1.0, 0.0, 1.0, 1.0, 1.0, 1.0, 1.0, 1.0, 1.0, 1.0, 1.0, 1.0, 1.0, 1.0, 1.0, 1.0, 1.0, 1.0, 1.0, 1.0, 1.0, 1.0, 1.0, 1.0, 1.0, 1.0, 1.0, 1.0, 1.0, 1.0, 1.0, 1.0, 1.0, 1.0, 1.0, 1.0, 1.0, 1.0, 1.0, 1.0, 1.0, 1.0, 1.0, 1.0, 1.0, 1.0, 1.0, 1.0, 1.0, 0.0, 0.0, 0.0, 0.0, 0.0, 0.0, 1.0, 1.0, 1.0, 1.0, 0.0, 0.0, 0.0, 0.0, 1.0, 1.0, 1.0, 1.0, 0.0, 0.0, 0.0, 0.0, 1.0, 1.0, 1.0, 1.0, 0.0, 0.0, 0.0, 0.0, 1.0, 1.0, 1.0, 1.0, 0.0, 0.0, 0.0, 0.0, 1.0, 1.0, 1.0, 1.0, 0.0, 0.0, 0.0, 0.0, 1.0, 1.0, 1.0, 1.0, 0.0, 0.0, 0.0, 0.0, 1.0, 1.0, 1.0, 1.0, 0.0, 0.0, 0.0, 0.0, 1.0, 1.0, 1.0, 1.0, 0.0, 0.0, 0.0, 0.0, 1.0, 1.0, 1.0, 1.0, 0.0, 0.0, 0.0, 0.0, 1.0, 1.0, 1.0, 1.0, 0.0, 0.0, 1.0, 1.0, 0.0, 0.0, 0.0, 0.0, 0.0, 0.0, 0.0, 0.0, 0.0, 0.0, 0.0, 0.0, 0.0, 0.0, 0.0, 0.0, 0.0, 0.0, 1.0, 1.0, 0.0, 1.0, 1.0, 1.0, 1.0, 1.0, 0.0, 1.0, 1.0, 1.0, 1.0, 1.0, 0.0, 0.0, 0.0, 0.0, 0.0, 0.0, 0.0, 0.0, 0.0, 0.0, 0.0, 0.0, 0.0, 0.0, 0.0, 0.0, 0.0, 0.0, 0.0, 0.0, 0.0, 0.0, 0.0, 0.0, 0.0, 0.0, 0.0, 0.0, 0.0, 0.0, 0.0, 0.0, 0.0, 0.0, 0.0, 0.0, 0.0, 0.0, 1.0, 1.0, 0.0, 0.0, 0.0, 0.0, 0.0, 0.0, 0.0, 0.0, 0.0, 0.0, 1.0, 1.0, 0.0, 0.0, 0.0, 0.0, 0.0, 0.0, 0.0, 0.0, 0.0, 0.0, 0.0, 0.0, 0.0, 0.0, 0.0, 0.0, 0.0, 0.0, 0.0, 0.0, 0.0, 0.0, 0.0, 0.0, 0.0, 0.0, 0.0, 0.0, 0.0, 0.0, 0.0, 0.0, 0.0, 0.0, 0.0, 0.0, 0.0, 0.0, 0.0, 0.0, 0.0, 0.0, 0.0, 0.0, 0.0, 0.0, 0.0, 0.0, 0.0, 0.0, 0.0, 0.0, 0.0, 0.0, 0.0, 0.0, 0.0, 0.0, 0.0, 0.0, 0.0, 0.0, 0.0, 0.0, 0.0, 0.0, 0.0, 0.0, 0.0, 0.0, 0.0, 0.0, 0.0, 0.0, 0.0, 0.0, 0.0, 0.0, 0.0, 0.0, 0.0, 0.0, 0.0, 0.0, 0.0, 0.0, 0.0, 0.0, 0.0, 0.0, 0.0, 0.0, 0.0, 0.0, 0.0, 0.0, 0.0, 0.0, 0.0, 0.0, 0.0, 0.0, 0.0, 0.0, 0.0, 0.0, 0.0, 0.0, 0.0, 0.0, 0.0, 0.0, 0.0, 0.0, 0.0, 0.0, 0.0, 0.0, 0.0, 0.0, 0.0, 0.0, 0.0, 0.0, 0.0, 0.0, 0.0, 0.0, 0.0, 0.0, 0.0, 0.0, 0.0, 0.0, 0.0, 0.0, 0.0, 0.0, 0.0, 0.0, 0.0, 0.0, 0.0, 0.0, 0.0, 0.0, 0.0, 0.0, 0.0, 0.0, 0.0, 0.0, 0.0, 0.0, 0.0, 0.0, 0.0, 0.0, 0.0, 0.0, 1.0, 0.0, 0.0, 0.0, 0.0, 0.0, 1.0, 0.0, 1.0, 0.0, 1.0, 0.0, 1.0, 0.0, 0.0, 0.0, 1.0, 0.0, 1.0, 0.0, 0.0, 0.0, 0.0, 0.0, 1.0, 0.0, 1.0, 0.0, 0.0, 0.0, 0.0, 0.0, 1.0, 0.0, 1.0, 0.0, 0.0, 0.0, 0.0, 0.0, 1.0, 0.0, 1.0, 0.0, 0.0, 0.0, 0.0, 0.0, 1.0, 0.0, 1.0, 0.0, 0.0, 0.0, 0.0, 0.0, 1.0, 0.0, 1.0, 0.0, 0.0, 0.0, 0.0, 0.0, 1.0, 0.0, 1.0, 0.0, 0.0, 0.0, 0.0, 0.0, 1.0, 0.0, 1.0, 0.0, 0.0, 0.0, 0.0, 0.0, 1.0, 0.0, 1.0, 0.0, 0.0, 0.0, 0.0, 0.0, 1.0, 0.0, 1.0, 0.0, 0.0, 0.0, 0.0, 0.0, 1.0, 0.0, 1.0, 0.0, 0.0, 0.0, 0.0, 0.0, 1.0, 0.0, 1.0, 0.0, 0.0, 0.0, 0.0, 0.0, 1.0, 0.0, 1.0, 0.0, 0.0, 0.0, 0.0, 0.0, 0.0, 0.0, 0.0, 0.0, 0.0, 0.0, 0.0, 0.0, 0.0, 0.0, 0.0, 0.0, 0.0, 0.0, 0.0, 0.0, 0.0, 0.0, 0.0, 0.0, 0.0, 0.0, 0.0, 0.0, 0.0, 0.0, 0.0, 0.0, 0.0, 0.0, 0.0, 0.0, 0.0, 0.0, 0.0, 0.0, 0.0, 0.0, 0.0, 0.0, 1.0, 0.0, 0.0, 0.0, 0.0, 0.0, 1.0, 0.0, 0.0, 0.0, 0.0, 0.0, 0.0, 0.0, 0.0, 0.0, 0.0, 0.0, 0.0, 0.0, 0.0, 0.0, 0.0, 0.0, 0.0, 0.0, 0.0, 0.0, 0.0, 0.0, 0.0, 0.0, 0.0, 0.0, 0.0, 0.0, 0.0, 0.0, 0.0, 0.0, 0.0, 0.0, 0.0, 0.0, 0.0, 0.0, 0.0, 0.0, 0.0, 0.0, 0.0, 0.0, 0.0, 0.0, 0.0, 0.0, 0.0, 0.0, 0.0, 0.0, 0.0, 0.0, 0.0, 0.0, 0.0, 0.0, 1.0, 0.0, 1.0, 0.0, 0.0, 0.0, 0.0, 0.0, 0.0, 0.0, 0.0, 0.0, 0.0, 0.0, 1.0, 0.0, 0.0, 0.0, 0.0, 0.0, 1.0, 0.0, 0.0, 0.0, 0.0, 0.0, 0.0, 0.0, 0.0, 0.0, 0.0, 0.0, 1.0, 0.0, 0.0, 0.0, 0.0, 0.0, 0.0, 0.0, 0.0, 0.0, 0.0, 0.0, 0.0, 0.0, 0.0, 0.0, 0.0, 0.0, 0.0, 0.0, 0.0, 0.0, 0.0, 0.0, 0.0, 0.0, 0.0, 0.0, 0.0, 0.0, 0.0, 0.0, 0.0, 0.0, 0.0, 0.0, 0.0, 0.0, 0.0, 0.0, 0.0, 0.0, 0.0, 0.0, 0.0, 0.0, 0.0, 0.0, 0.0, 0.0, 0.0, 0.0, 0.0, 0.0, 0.0, 0.0, 0.0, 0.0, 0.0, 0.0, 0.0, 0.0, 0.0, 0.0, 0.0, 0.0, 0.0, 0.0, 0.0, 0.0, 0.0, 0.0, 0.0, 0.0, 0.0, 0.0, 0.0, 0.0, 0.0, 0.0, 0.0, 0.0, 0.0, 0.0, 0.0, 0.0, 0.0, 0.0, 0.0, 0.0, 0.0, 0.0, 0.0, 0.0, 0.0, 0.0, 0.0, 0.0, 0.0, 0.0, 0.0, 0.0, 0.0, 0.0, 0.0, 0.0, 0.0, 0.0, 0.0, 0.0, 0.0, 0.0, 0.0, 0.0, 0.0, 0.0, 0.0, 0.0, 0.0, 0.0, 0.0, 0.0, 0.0, 0.0, 0.0, 0.0, 0.0, 0.0, 0.0, 0.0, 0.0, 0.0, 0.0, 0.0, 0.0, 0.0, 0.0, 0.0, 0.0, 0.0, 0.0, 0.0, 0.0, 0.0, 0.0, 0.0, 0.0, 0.0, 0.0, 0.0, 0.0, 0.0, 0.0, 0.0, 0.0, 0.0, 0.0, 0.0, 0.0, 0.0, 0.0, 0.0, 0.0, 0.0, 0.0, 0.0, 0.0, 0.0, 0.0, 0.0, 0.0, 0.0, 0.0, 0.0, 0.0, 0.0, 0.0, 0.0, 0.0, 0.0, 0.0, 0.0, 0.0, 0.0, 0.0, 0.0, 0.0, 0.0, 0.0, 0.0, 0.0, 0.0, 0.0, 0.0, 0.0, 0.0, 0.0, 0.0, 0.0, 0.0, 0.0, 0.0, 0.0, 0.0, 0.0, 0.0, 0.0, 0.0, 0.0, 0.0, 0.0, 0.0, 0.0, 0.0, 0.0, 0.0, 0.0, 0.0, 0.0, 0.0, 0.0, 0.0, 0.0, 0.0, 0.0, 0.0, 0.0, 0.0, 0.0, 0.0, 0.0, 0.0, 0.0, 0.0, 0.0, 0.0, 0.0, 0.0, 0.0, 0.0, 0.0, 0.0, 0.0, 0.0, 0.0, 0.0, 0.0, 0.0, 0.0, 0.0, 0.0, 0.0, 0.0, 0.0, 0.0, 0.0, 0.0, 0.0, 0.0, 0.0, 0.0, 0.0, 0.0, 0.0, 0.0, 0.0, 0.0, 0.0, 0.0, 0.0, 0.0, 0.0, 0.0, 0.0, 0.0, 0.0, 0.0, 0.0, 0.0, 0.0, 0.0, 0.0, 0.0, 0.0, 0.0, 0.0, 0.0, 0.0, 0.0, 0.0, 0.0, 0.0, 0.0, 0.0, 0.0, 0.0, 0.0, 0.0, 0.0, 0.0, 0.0, 0.0, 0.0, 0.0, 0.0, 0.0, 0.0, 0.0, 0.0, 0.0, 0.0, 0.0, 0.0, 0.0, 0.0, 0.0, 0.0, 0.0, 0.0, 0.0, 0.0, 0.0, 0.0, 0.0, 0.0, 0.0, 0.0, 0.0, 0.0, 0.0, 0.0, 0.0, 0.0, 0.0, 0.0, 0.0, 0.0, 0.0, 0.0, 0.0, 0.0, 0.0, 0.0, 0.0, 0.0, 0.0, 0.0, 0.0, 0.0, 0.0, 0.0, 0.0, 0.0, 0.0, 0.0, 0.0, 0.0, 0.0, 0.0, 0.0, 0.0, 0.0, 0.0, 0.0, 0.0, 0.0, 0.0, 0.0, 0.0, 0.0, 0.0, 0.0, 0.0, 0.0, 0.0, 0.0, 0.0, 0.0, 0.0, 0.0, 0.0, 0.0, 0.0, 0.0, 0.0, 0.0, 0.0, 0.0, 0.0, 0.0, 0.0, 0.0, 0.0, 0.0, 0.0, 0.0, 0.0, 0.0, 0.0, 0.0, 0.0, 0.0, 0.0, 0.0, 0.0, 0.0, 0.0, 0.0, 0.0, 0.0, 0.0, 0.0, 0.0, 0.0, 0.0, 0.0, 0.0, 0.0, 0.0, 0.0, 0.0, 0.0, 0.0, 0.0, 0.0, 0.0, 0.0, 0.0, 0.0, 0.0, 0.0, 0.0, 0.0, 0.0, 0.0, 0.0, 0.0, 0.0, 0.0, 0.0, 0.0, 0.0, 0.0, 0.0, 0.0, 0.0, 0.0, 0.0, 0.0, 0.0, 0.0, 0.0, 0.0, 0.0, 0.0, 0.0, 0.0, 0.0, 0.0, 0.0, 0.0, 0.0, 0.0, 0.0, 0.0, 0.0, 0.0, 0.0, 0.0, 0.0, 0.0, 0.0, 0.0, 0.0, 0.0, 0.0, 0.0, 0.0, 0.0, 0.0, 0.0, 0.0, 0.0, 0.0, 0.0, 0.0, 0.0, 0.0, 0.0, 0.0, 0.0, 0.0, 0.0, 0.0, 0.0, 0.0, 0.0, 0.0, 0.0, 0.0, 0.0, 0.0, 0.0, 0.0, 0.0, 0.0, 0.0, 0.0, 0.0, 0.0, 0.0, 0.0, 0.0, 0.0, 0.0, 0.0, 0.0, 0.0, 0.0, 0.0, 0.0, 0.0, 0.0, 0.0, 0.0, 0.0, 0.0, 0.0, 0.0, 0.0, 0.0, 0.0, 0.0, 0.0, 0.0, 0.0, 0.0, 0.0, 0.0, 0.0, 0.0, 0.0, 0.0, 0.0, 0.0, 0.0, 0.0, 0.0, 0.0, 0.0, 0.0, 0.0, 0.0, 0.0, 0.0, 0.0, 0.0, 0.0, 0.0, 0.0, 0.0, 0.0, 0.0, 0.0, 0.0, 0.0, 0.0, 0.0, 0.0, 0.0, 0.0, 0.0, 0.0, 0.0, 0.0, 0.0, 0.0, 0.0, 0.0, 0.0, 0.0, 0.0, 0.0, 0.0, 0.0, 0.0, 0.0, 0.0, 0.0, 0.0, 0.0, 0.0, 0.0, 0.0, 0.0, 0.0, 0.0, 0.0, 0.0, 0.0, 0.0, 0.0, 0.0, 0.0, 0.0, 0.0, 0.0, 0.0, 0.0, 0.0, 0.0, 0.0, 0.0, 0.0, 0.0, 0.0, 0.0, 0.0, 0.0, 0.0, 0.0, 0.0, 0.0, 0.0, 0.0, 0.0, 0.0, 0.0, 0.0, 0.0, 0.0, 0.0, 0.0, 0.0, 0.0, 0.0, 0.0, 0.0, 0.0, 0.0, 0.0, 0.0, 0.0, 0.0, 0.0, 0.0, 0.0, 0.0, 0.0, 0.0, 0.0, 0.0, 0.0, 0.0, 0.0, 0.0, 0.0, 0.0, 0.0, 0.0, 0.0, 0.0, 0.0, 0.0, 0.0, 0.0, 0.0, 0.0, 0.0, 0.0, 0.0, 0.0, 0.0, 0.0, 0.0, 0.0, 0.0, 0.0, 0.0, 0.0, 0.0, 0.0, 0.0, 0.0, 0.0, 0.0, 0.0, 0.0, 0.0, 0.0, 0.0, 0.0, 0.0, 0.0, 0.0, 0.0, 0.0, 0.0, 0.0, 0.0, 0.0, 0.0, 0.0, 0.0, 0.0, 0.0, 0.0, 0.0, 0.0, 0.0, 0.0, 0.0, 0.0, 0.0, 0.0, 0.0, 0.0, 0.0, 0.0, 0.0, 0.0, 0.0, 0.0, 0.0, 0.0, 0.0, 0.0, 0.0, 0.0, 0.0, 0.0, 0.0, 0.0, 0.0, 0.0, 0.0, 0.0, 0.0, 0.0, 0.0, 0.0, 0.0, 0.0, 0.0, 0.0, 0.0, 0.0, 0.0, 0.0, 0.0, 0.0, 0.0, 0.0, 0.0, 0.0, 0.0, 0.0, 0.0, 0.0, 0.0, 0.0, 0.0, 0.0, 0.0, 0.0, 0.0, 0.0, 0.0, 0.0, 0.0, 0.0, 0.0, 0.0, 0.0, 0.0, 0.0, 0.0, 0.0, 0.0, 0.0, 0.0, 0.0, 0.0, 0.0, 0.0, 0.0, 0.0, 0.0, 0.0, 0.0, 0.0, 0.0, 0.0, 0.0, 0.0, 0.0, 0.0, 0.0, 0.0, 0.0, 0.0, 0.0, 0.0, 0.0, 0.0, 0.0, 0.0, 0.0, 0.0, 0.0, 0.0, 0.0, 0.0, 0.0, 0.0, 0.0, 0.0, 0.0, 0.0, 0.0, 0.0, 0.0, 0.0, 0.0, 0.0, 0.0, 0.0, 0.0, 0.0, 0.0, 0.0, 0.0, 0.0, 0.0, 0.0, 0.0, 0.0, 0.0, 0.0, 0.0, 0.0, 0.0, 0.0, 0.0, 0.0, 0.0, 0.0, 0.0, 0.0, 0.0, 0.0, 0.0, 0.0, 0.0, 0.0, 0.0, 0.0, 0.0, 0.0, 0.0, 0.0, 0.0, 0.0, 0.0, 0.0, 0.0, 0.0, 0.0, 0.0, 0.0, 0.0, 0.0, 0.0, 0.0, 0.0, 0.0, 0.0, 0.0, 0.0, 0.0, 0.0, 0.0, 0.0, 0.0, 0.0, 0.0, 0.0, 0.0, 0.0, 0.0, 0.0, 0.0, 0.0, 0.0, 0.0, 0.0, 0.0, 0.0, 0.0, 0.0, 0.0, 0.0, 0.0, 0.0, 0.0, 0.0, 0.0, 0.0, 0.0, 0.0, 0.0, 0.0, 0.0, 0.0, 0.0, 0.0, 0.0, 0.0, 0.0, 0.0, 0.0, 0.0, 0.0, 0.0, 0.0, 0.0, 0.0, 0.0, 0.0, 0.0, 0.0, 0.0, 0.0, 0.0, 0.0, 0.0, 0.0, 0.0, 0.0, 0.0, 0.0, 0.0, 0.0, 0.0, 0.0, 0.0, 0.0, 0.0, 0.0, 0.0, 0.0, 0.0, 0.0, 0.0, 0.0, 0.0, 0.0, 0.0, 0.0, 0.0, 0.0, 0.0, 0.0, 0.0, 0.0, 0.0, 0.0, 0.0, 0.0, 0.0, 0.0, 0.0, 0.0, 0.0, 0.0, 0.0, 0.0, 0.0, 0.0, 0.0, 0.0, 0.0, 0.0, 0.0, 0.0, 0.0, 0.0, 0.0, 0.0, 0.0, 0.0, 0.0, 0.0, 0.0, 0.0, 0.0, 0.0, 0.0, 0.0, 0.0, 0.0, 0.0, 0.0, 0.0, 0.0, 0.0, 0.0, 0.0, 0.0, 0.0, 0.0, 0.0, 0.0, 0.0, 0.0, 0.0, 0.0, 0.0, 0.0, 0.0, 0.0, 0.0, 0.0, 0.0, 0.0, 0.0, 0.0, 0.0, 0.0, 0.0, 0.0, 0.0, 0.0, 0.0, 0.0, 0.0, 0.0, 0.0, 0.0, 0.0, 0.0, 0.0, 0.0, 0.0, 0.0, 0.0, 0.0, 0.0, 0.0, 0.0, 0.0, 0.0, 0.0, 0.0, 0.0, 0.0, 0.0, 0.0, 0.0, 0.0, 0.0, 0.0, 0.0, 0.0, 0.0, 0.0, 0.0, 0.0, 0.0, 0.0, 0.0, 0.0, 0.0, 0.0, 0.0, 0.0, 0.0, 0.0, 0.0, 0.0, 0.0, 0.0, 0.0, 0.0, 0.0, 0.0, 0.0, 0.0, 0.0, 0.0, 0.0, 0.0, 0.0, 0.0, 0.0, 0.0, 0.0, 0.0, 0.0, 0.0, 0.0, 0.0, 0.0, 0.0, 0.0, 0.0, 0.0, 0.0, 0.0, 0.0, 0.0, 0.0, 0.0, 0.0, 0.0, 0.0, 0.0, 0.0, 0.0, 0.0, 0.0, 0.0, 0.0, 0.0, 0.0, 0.0, 0.0, 0.0, 0.0, 0.0, 0.0, 0.0, 0.0, 0.0, 0.0, 0.0, 0.0, 0.0, 0.0, 0.0, 0.0, 0.0, 0.0, 0.0, 0.0, 0.0, 0.0, 0.0, 0.0, 0.0, 0.0, 0.0, 0.0, 0.0, 0.0, 0.0, 0.0, 0.0, 0.0, 0.0, 0.0, 0.0, 0.0, 0.0, 0.0, 0.0, 0.0, 0.0, 0.0, 0.0, 0.0, 0.0, 0.0, 0.0, 0.0, 0.0, 0.0, 0.0, 0.0, 0.0, 0.0, 0.0, 0.0, 0.0, 0.0, 0.0, 0.0, 0.0, 0.0, 0.0, 0.0, 0.0, 0.0, 0.0, 0.0, 0.0, 0.0, 0.0, 0.0, 0.0, 0.0, 0.0, 0.0, 0.0, 0.0, 0.0, 0.0, 0.0, 0.0, 0.0, 0.0, 0.0, 0.0, 0.0, 0.0, 0.0, 0.0, 0.0, 0.0, 0.0, 0.0, 0.0, 0.0, 0.0, 0.0, 0.0, 0.0, 0.0, 0.0, 0.0, 0.0, 0.0, 0.0, 0.0, 0.0, 0.0, 0.0, 0.0, 0.0, 0.0, 0.0, 0.0, 0.0, 0.0, 0.0, 0.0, 0.0, 0.0, 0.0, 0.0, 0.0, 0.0, 0.0, 0.0, 0.0, 0.0, 0.0, 0.0, 0.0, 0.0, 0.0, 0.0, 0.0, 0.0, 0.0, 0.0, 0.0, 0.0, 0.0, 0.0, 0.0, 0.0, 0.0, 0.0, 0.0, 0.0, 0.0, 0.0, 0.0, 0.0, 0.0, 0.0, 0.0, 0.0, 0.0, 0.0, 0.0, 0.0, 0.0, 0.0, 0.0, 0.0, 0.0, 0.0, 0.0, 0.0, 0.0, 0.0, 0.0, 0.0, 0.0, 0.0, 0.0, 0.0, 0.0, 0.0, 0.0, 0.0, 0.0, 0.0, 0.0, 0.0, 0.0, 0.0, 0.0, 0.0, 0.0, 0.0, 0.0, 0.0, 0.0, 0.0, 0.0, 0.0, 0.0, 0.0, 0.0, 0.0, 0.0, 0.0, 0.0, 0.0, 0.0, 0.0, 0.0, 0.0, 0.0, 0.0, 0.0, 0.0, 0.0, 0.0, 0.0, 0.0, 0.0, 0.0, 0.0, 0.0, 0.0, 0.0, 0.0, 0.0, 0.0, 0.0, 0.0, 0.0, 0.0, 0.0, 0.0, 0.0, 0.0, 0.0, 0.0, 0.0, 0.0, 0.0, 0.0, 0.0, 0.0, 0.0, 0.0, 0.0, 0.0, 0.0, 0.0, 0.0, 0.0, 0.0, 0.0, 0.0, 0.0, 0.0, 0.0, 0.0, 0.0, 0.0, 0.0, 0.0, 0.0, 0.0, 0.0, 0.0, 0.0, 0.0, 0.0, 0.0, 0.0, 0.0, 0.0, 0.0, 0.0, 0.0, 0.0, 0.0, 0.0, 0.0, 0.0, 0.0, 0.0, 0.0, 0.0, 0.0, 0.0, 0.0, 0.0, 0.0, 0.0, 0.0, 0.0, 0.0, 0.0, 0.0, 0.0, 0.0, 0.0, 0.0, 0.0, 0.0, 0.0, 0.0, 0.0, 0.0, 0.0, 0.0, 0.0, 0.0, 0.0, 0.0, 0.0, 0.0, 0.0, 0.0, 0.0, 0.0, 0.0, 0.0, 0.0, 0.0, 0.0, 0.0, 0.0, 0.0, 0.0, 0.0, 0.0, 0.0, 0.0, 0.0, 0.0, 0.0, 0.0, 0.0, 0.0, 0.0, 0.0, 0.0, 0.0, 0.0, 0.0, 0.0, 0.0, 0.0, 0.0, 0.0, 0.0, 0.0, 0.0, 0.0, 0.0, 0.0, 0.0, 0.0, 0.0, 0.0, 0.0, 0.0, 0.0, 0.0, 0.0, 0.0, 0.0, 0.0, 0.0, 0.0, 0.0, 0.0, 0.0, 0.0, 0.0, 0.0, 0.0, 0.0, 0.0, 0.0, 0.0, 0.0, 0.0, 0.0, 0.0, 0.0, 0.0, 0.0, 0.0, 0.0, 0.0, 0.0, 0.0, 0.0, 0.0, 0.0, 0.0, 0.0, 0.0, 0.0, 0.0, 0.0, 0.0, 0.0, 0.0, 0.0, 0.0, 0.0, 0.0, 0.0, 0.0, 0.0, 0.0, 0.0, 0.0, 0.0, 0.0, 0.0, 0.0, 0.0, 0.0, 0.0, 0.0, 0.0, 0.0, 0.0, 0.0, 0.0, 0.0, 0.0, 0.0, 0.0, 0.0, 0.0, 0.0, 0.0, 0.0, 0.0, 0.0, 0.0, 0.0, 0.0, 0.0, 0.0, 0.0, 0.0, 0.0, 0.0, 0.0, 0.0, 0.0, 0.0, 0.0, 0.0, 0.0, 0.0, 0.0, 0.0, 0.0, 0.0, 0.0, 0.0, 0.0, 0.0, 0.0, 0.0, 0.0, 0.0, 0.0, 0.0, 0.0, 0.0, 0.0, 0.0, 0.0, 0.0, 0.0, 0.0, 0.0, 0.0, 0.0, 0.0, 0.0, 0.0, 0.0, 0.0, 0.0, 0.0, 0.0, 0.0, 0.0, 0.0, 0.0, 0.0, 0.0, 0.0, 0.0, 0.0, 0.0, 0.0, 0.0, 0.0, 0.0, 0.0, 0.0, 0.0, 0.0, 0.0, 0.0, 0.0, 0.0, 0.0, 0.0, 0.0, 0.0, 0.0, 0.0, 0.0, 0.0, 0.0, 0.0, 0.0, 0.0, 0.0, 0.0, 0.0, 0.0, 0.0, 0.0, 0.0, 0.0, 0.0, 0.0, 0.0, 0.0, 0.0, 0.0, 0.0, 0.0, 0.0, 0.0, 0.0, 0.0, 0.0, 0.0, 0.0, 0.0, 0.0, 0.0, 0.0, 0.0, 0.0, 0.0, 0.0, 0.0, 0.0, 0.0, 0.0, 0.0, 0.0, 0.0, 0.0, 0.0, 0.0, 0.0, 0.0, 0.0, 0.0, 0.0, 0.0, 0.0, 0.0, 0.0, 0.0, 0.0, 0.0, 0.0, 0.0, 0.0, 0.0, 0.0, 0.0, 0.0, 0.0, 0.0, 0.0, 0.0, 0.0, 0.0, 0.0, 0.0, 0.0, 0.0, 0.0, 0.0, 0.0, 0.0, 0.0, 0.0, 0.0, 0.0, 0.0, 0.0, 0.0, 0.0, 0.0, 0.0, 0.0, 0.0, 0.0, 0.0, 0.0, 0.0, 0.0, 0.0, 0.0, 0.0, 0.0, 0.0, 0.0, 0.0, 0.0, 0.0, 0.0, 0.0, 0.0, 0.0, 0.0, 0.0, 0.0, 0.0, 0.0, 0.0, 0.0, 0.0, 0.0, 0.0, 0.0, 0.0, 0.0, 0.0, 0.0, 0.0, 0.0, 0.0, 0.0, 0.0, 0.0, 0.0, 0.0, 0.0, 0.0, 0.0, 0.0, 0.0, 0.0, 0.0, 0.0, 0.0, 0.0, 0.0, 0.0, 0.0, 0.0, 0.0, 0.0, 0.0, 0.0, 0.0, 0.0, 0.0, 0.0, 0.0, 0.0, 0.0, 0.0, 0.0, 0.0, 0.0, 0.0, 0.0, 0.0, 0.0, 0.0, 0.0, 0.0, 0.0, 0.0, 0.0, 0.0, 0.0, 0.0, 0.0, 0.0, 0.0, 0.0, 0.0, 0.0, 0.0, 0.0, 0.0, 0.0, 0.0, 0.0, 0.0, 0.0, 0.0, 0.0, 0.0, 0.0, 0.0, 0.0, 0.0, 0.0, 0.0, 0.0, 0.0, 0.0, 0.0, 0.0, 0.0, 0.0, 0.0, 0.0, 0.0, 0.0, 0.0, 0.0, 0.0, 0.0, 0.0, 0.0, 0.0, 0.0, 0.0, 0.0, 0.0, 0.0, 0.0, 0.0, 0.0, 0.0, 0.0, 0.0, 0.0, 0.0, 0.0, 0.0, 0.0, 0.0, 0.0, 0.0, 0.0, 0.0, 0.0, 0.0, 0.0, 0.0, 0.0, 0.0, 0.0, 0.0, 0.0, 0.0, 0.0, 0.0, 0.0, 0.0, 0.0, 0.0, 0.0, 0.0, 0.0, 0.0, 0.0, 0.0, 0.0, 0.0, 0.0, 0.0, 0.0, 0.0, 0.0, 0.0, 0.0, 0.0, 0.0, 0.0, 0.0, 0.0, 0.0, 0.0, 0.0, 0.0, 0.0, 0.0, 0.0, 0.0, 0.0, 0.0, 0.0, 0.0, 0.0, 0.0, 0.0, 0.0, 0.0, 0.0, 0.0, 0.0, 0.0, 0.0, 0.0, 0.0, 0.0, 0.0, 0.0, 0.0, 0.0, 0.0, 0.0, 0.0, 0.0, 0.0, 0.0, 0.0, 0.0, 0.0, 0.0, 0.0, 0.0, 0.0, 0.0, 0.0, 0.0, 0.0, 0.0, 0.0, 0.0, 0.0, 0.0, 0.0, 0.0, 0.0, 0.0, 0.0, 0.0, 0.0, 0.0, 0.0, 0.0, 0.0, 0.0, 0.0, 0.0, 0.0, 0.0, 0.0, 0.0, 0.0, 0.0, 0.0, 0.0, 0.0, 0.0, 0.0, 0.0, 0.0, 0.0, 0.0, 0.0, 0.0, 0.0, 0.0, 0.0, 0.0, 0.0, 0.0, 0.0, 0.0, 0.0, 0.0, 0.0, 0.0, 0.0, 0.0, 0.0, 0.0, 0.0, 0.0, 0.0, 0.0, 0.0, 0.0, 0.0, 0.0, 0.0, 0.0, 0.0, 0.0, 0.0, 0.0, 0.0, 0.0, 0.0, 0.0, 0.0, 0.0, 0.0, 0.0, 0.0, 0.0, 0.0, 0.0, 0.0, 0.0, 0.0, 0.0, 0.0, 0.0, 0.0, 0.0, 0.0, 0.0, 0.0, 0.0, 0.0, 0.0, 0.0, 0.0, 0.0, 0.0, 0.0, 0.0, 0.0, 0.0, 0.0, 0.0, 0.0, 0.0, 0.0, 0.0, 0.0, 0.0, 0.0, 0.0, 0.0, 0.0, 0.0, 0.0, 0.0, 0.0, 0.0, 0.0, 0.0, 0.0, 0.0, 0.0, 0.0, 0.0, 0.0, 0.0, 0.0, 0.0, 0.0, 0.0, 0.0, 0.0, 0.0, 0.0, 0.0, 0.0, 0.0, 0.0, 0.0, 0.0, 0.0, 0.0, 0.0, 0.0, 0.0, 0.0, 0.0, 0.0, 0.0, 0.0, 0.0, 0.0, 0.0, 0.0, 0.0, 0.0, 0.0, 0.0, 0.0, 0.0, 0.0, 0.0, 0.0, 0.0, 0.0, 0.0, 0.0, 0.0, 0.0, 0.0, 0.0, 0.0, 0.0, 0.0, 0.0, 0.0, 0.0, 0.0, 0.0, 0.0, 0.0, 0.0, 0.0, 0.0, 0.0, 0.0, 0.0, 0.0, 0.0, 0.0, 0.0, 0.0, 0.0, 0.0, 0.0, 0.0, 0.0, 0.0, 0.0, 0.0, 0.0, 0.0, 0.0, 0.0, 0.0, 0.0, 0.0, 0.0, 0.0, 0.0, 0.0, 0.0, 0.0, 0.0, 0.0, 0.0, 0.0, 0.0, 0.0, 0.0, 0.0, 0.0, 0.0, 0.0, 0.0, 0.0, 0.0, 0.0, 0.0, 0.0, 0.0, 0.0, 0.0, 0.0, 0.0, 0.0, 0.0, 0.0, 0.0, 0.0, 0.0, 0.0, 0.0, 0.0, 0.0, 0.0, 0.0, 0.0, 0.0, 0.0, 0.0, 0.0, 0.0, 0.0, 0.0, 0.0, 0.0, 0.0, 0.0, 0.0, 0.0, 0.0, 0.0, 0.0, 0.0, 0.0, 0.0, 0.0, 0.0, 0.0, 0.0, 0.0, 0.0, 0.0, 0.0, 0.0, 0.0, 0.0, 0.0, 0.0, 0.0, 0.0, 0.0, 0.0, 0.0, 0.0, 0.0, 0.0, 0.0, 0.0, 0.0, 0.0, 0.0, 0.0, 0.0, 0.0, 0.0, 0.0, 0.0, 0.0, 0.0, 0.0, 0.0, 0.0, 0.0, 0.0, 0.0, 0.0, 0.0, 0.0, 0.0, 0.0, 0.0, 0.0, 0.0, 0.0, 0.0, 0.0, 0.0, 0.0, 0.0, 0.0, 0.0, 0.0, 0.0, 0.0, 0.0, 0.0, 0.0, 0.0, 0.0, 0.0, 0.0, 0.0, 0.0, 0.0, 0.0, 0.0, 0.0, 0.0, 0.0, 0.0, 0.0, 0.0, 0.0, 0.0, 0.0, 0.0, 0.0, 0.0, 0.0, 0.0, 0.0, 0.0, 0.0, 0.0, 0.0, 0.0, 0.0, 0.0, 0.0, 0.0, 0.0, 0.0, 0.0, 0.0, 0.0, 0.0, 0.0, 0.0, 0.0, 0.0, 0.0, 0.0, 0.0, 0.0, 0.0, 0.0, 0.0, 0.0, 0.0, 0.0, 0.0, 0.0, 0.0, 0.0, 0.0, 0.0, 0.0, 0.0, 0.0, 0.0, 0.0, 0.0, 0.0, 0.0, 0.0, 0.0, 0.0, 0.0, 0.0, 0.0, 0.0, 0.0, 0.0, 0.0, 0.0, 0.0, 0.0, 0.0, 0.0, 0.0, 0.0, 0.0, 0.0, 0.0, 0.0, 0.0, 0.0, 0.0, 0.0, 0.0, 0.0, 0.0, 0.0, 0.0, 0.0, 0.0, 0.0, 0.0, 0.0, 0.0, 0.0, 0.0, 0.0, 0.0, 0.0, 0.0, 0.0, 0.0, 0.0, 0.0, 0.0, 0.0, 0.0, 0.0, 0.0, 0.0, 0.0, 0.0, 0.0, 0.0, 0.0, 0.0, 0.0, 0.0, 0.0, 0.0, 0.0, 0.0, 0.0, 0.0, 0.0, 0.0, 0.0, 0.0, 0.0, 0.0, 0.0, 0.0, 0.0, 0.0, 0.0, 0.0, 0.0, 0.0, 0.0, 0.0, 0.0, 0.0, 0.0, 0.0, 0.0, 0.0, 0.0, 0.0, 0.0, 0.0, 0.0, 0.0, 0.0, 0.0, 0.0, 0.0, 0.0, 0.0, 0.0, 0.0, 0.0, 0.0, 0.0, 0.0, 0.0, 0.0, 0.0, 0.0, 0.0, 0.0, 0.0, 0.0, 0.0, 0.0, 0.0, 0.0, 0.0, 0.0, 0.0, 0.0, 0.0, 0.0, 0.0, 0.0, 0.0, 0.0, 0.0, 0.0, 0.0, 0.0, 0.0, 0.0, 0.0, 0.0, 0.0, 0.0, 0.0, 0.0, 0.0, 0.0, 0.0, 0.0, 0.0, 0.0, 0.0, 0.0, 0.0, 0.0, 0.0, 0.0, 0.0, 0.0, 0.0, 0.0, 0.0, 0.0, 0.0, 0.0, 0.0, 0.0, 0.0, 0.0, 0.0, 0.0, 0.0, 0.0, 0.0, 0.0, 0.0, 0.0, 0.0, 0.0, 0.0, 0.0, 0.0, 0.0, 0.0, 0.0, 0.0, 0.0, 0.0, 0.0, 0.0, 0.0, 0.0, 0.0, 0.0, 0.0, 0.0, 0.0, 0.0, 0.0, 0.0, 0.0, 0.0, 0.0, 0.0, 0.0, 0.0, 0.0, 0.0, 0.0, 0.0, 0.0, 0.0, 0.0, 0.0, 0.0, 0.0, 0.0, 0.0, 0.0, 0.0, 0.0, 0.0, 0.0, 0.0, 0.0, 0.0, 0.0, 0.0, 0.0, 0.0, 0.0, 0.0, 0.0, 0.0, 0.0, 0.0, 0.0, 0.0, 0.0, 0.0, 0.0, 0.0, 0.0, 0.0, 0.0, 0.0, 0.0, 0.0, 0.0, 0.0, 0.0, 0.0, 0.0, 0.0, 0.0, 0.0, 0.0, 0.0, 0.0, 0.0, 0.0, 0.0, 0.0, 0.0, 0.0, 0.0, 0.0, 0.0, 0.0, 0.0, 0.0, 0.0, 0.0, 0.0, 0.0, 0.0, 0.0, 0.0, 0.0, 0.0, 0.0, 0.0, 0.0, 0.0, 0.0, 0.0, 0.0, 0.0, 0.0, 0.0, 0.0, 0.0, 0.0, 0.0, 0.0, 0.0, 0.0, 0.0, 0.0, 0.0, 0.0, 0.0, 0.0, 0.0, 0.0, 0.0, 0.0, 0.0, 0.0, 0.0, 0.0, 0.0, 0.0, 0.0, 0.0, 0.0, 0.0, 0.0, 0.0, 0.0, 0.0, 0.0, 0.0, 0.0, 0.0, 0.0, 0.0, 0.0, 0.0, 0.0, 0.0, 0.0, 0.0, 0.0, 0.0, 0.0, 0.0, 0.0, 0.0, 0.0, 0.0, 0.0, 0.0, 0.0, 0.0, 0.0, 0.0, 0.0, 0.0, 0.0, 0.0, 0.0, 0.0, 0.0, 0.0, 0.0, 0.0, 0.0, 0.0, 0.0, 0.0, 0.0, 0.0, 0.0, 0.0, 0.0, 0.0, 0.0, 0.0, 0.0, 0.0, 0.0, 0.0, 0.0, 0.0, 0.0, 0.0, 0.0, 0.0, 0.0, 0.0, 0.0, 0.0, 0.0, 0.0, 0.0, 0.0, 0.0, 0.0, 0.0, 0.0, 0.0, 0.0, 0.0, 0.0, 0.0, 0.0, 0.0, 0.0, 0.0, 0.0, 0.0, 0.0, 0.0, 0.0, 0.0, 0.0, 0.0, 0.0, 0.0, 0.0, 0.0, 0.0, 0.0, 0.0, 0.0, 0.0, 0.0, 0.0, 0.0, 0.0, 0.0, 0.0, 0.0, 0.0, 0.0, 0.0, 0.0, 0.0, 0.0, 0.0, 0.0, 0.0, 0.0, 0.0, 0.0, 0.0, 0.0, 0.0, 0.0, 0.0, 0.0, 0.0, 0.0, 0.0, 0.0, 0.0, 0.0, 0.0, 0.0, 0.0, 0.0, 0.0, 0.0, 0.0, 0.0, 0.0, 0.0, 0.0, 0.0, 0.0, 0.0, 0.0, 0.0, 0.0, 0.0, 0.0, 0.0, 0.0, 0.0, 0.0, 0.0, 0.0, 0.0, 0.0, 0.0, 0.0, 0.0, 0.0, 0.0, 0.0, 0.0, 0.0, 0.0, 0.0, 0.0, 0.0, 0.0, 0.0, 0.0, 0.0, 0.0, 0.0, 0.0, 0.0, 0.0, 0.0, 0.0, 0.0, 0.0, 0.0, 0.0, 0.0, 0.0, 0.0, 0.0, 0.0, 0.0, 0.0, 0.0, 0.0, 0.0, 0.0, 0.0, 0.0, 0.0, 0.0, 0.0, 0.0, 0.0, 0.0, 0.0, 0.0, 0.0, 0.0, 0.0, 0.0, 0.0, 0.0, 0.0, 0.0, 0.0, 0.0, 0.0, 0.0, 0.0, 0.0, 0.0, 0.0, 0.0, 0.0, 0.0, 0.0, 0.0, 0.0, 0.0, 0.0, 0.0, 0.0, 0.0, 0.0, 0.0, 0.0, 0.0, 0.0, 0.0, 0.0, 0.0, 0.0, 0.0, 0.0, 0.0, 0.0, 0.0, 0.0, 0.0, 0.0, 0.0, 0.0, 0.0, 0.0, 0.0, 0.0, 0.0, 0.0, 0.0, 0.0, 0.0, 0.0, 0.0, 0.0, 0.0, 0.0, 0.0, 0.0, 0.0, 0.0, 0.0, 0.0, 0.0, 0.0, 0.0, 0.0, 0.0, 0.0, 0.0, 0.0, 0.0, 0.0, 0.0, 0.0, 0.0, 0.0, 0.0, 0.0, 0.0, 0.0, 0.0, 0.0, 0.0, 0.0, 0.0, 0.0, 0.0, 0.0, 0.0, 0.0, 0.0, 0.0, 0.0, 0.0, 0.0, 0.0, 0.0, 0.0, 0.0, 0.0, 0.0, 0.0, 0.0, 0.0, 0.0, 0.0, 0.0, 0.0, 0.0, 0.0, 0.0, 0.0, 0.0, 0.0, 0.0, 0.0, 0.0, 0.0, 0.0, 0.0, 0.0, 0.0, 0.0, 0.0, 0.0, 0.0, 0.0, 0.0, 0.0, 0.0, 0.0, 0.0, 0.0, 0.0, 0.0, 0.0, 0.0, 0.0, 0.0, 0.0, 0.0, 0.0, 0.0, 0.0, 0.0, 0.0, 0.0, 0.0, 0.0, 0.0, 0.0, 0.0, 0.0, 0.0, 0.0, 0.0, 0.0, 0.0, 0.0, 0.0, 0.0, 0.0, 0.0, 0.0, 0.0, 0.0, 0.0, 0.0, 0.0, 0.0, 0.0, 0.0, 0.0, 0.0, 0.0, 0.0, 0.0, 0.0, 0.0, 0.0, 0.0, 0.0, 0.0, 0.0, 0.0, 0.0, 0.0, 0.0, 0.0, 0.0, 0.0, 0.0, 0.0, 0.0, 0.0, 0.0, 0.0, 0.0, 0.0, 0.0, 0.0, 0.0, 0.0, 0.0, 0.0, 0.0, 0.0, 0.0, 0.0, 0.0, 0.0, 0.0, 0.0, 0.0, 0.0, 0.0, 0.0, 0.0, 0.0, 0.0, 0.0, 0.0, 0.0, 0.0, 0.0, 0.0, 0.0, 0.0, 0.0, 0.0, 0.0, 0.0, 0.0, 0.0, 0.0, 0.0, 0.0, 0.0, 0.0, 0.0, 0.0, 0.0, 0.0, 0.0, 0.0, 0.0, 0.0, 0.0, 0.0, 0.0, 0.0, 0.0, 0.0, 0.0, 0.0, 0.0, 0.0, 0.0, 0.0, 0.0, 0.0, 0.0, 0.0, 0.0, 0.0, 0.0, 0.0, 0.0, 0.0, 0.0, 0.0, 0.0, 0.0, 0.0, 0.0, 0.0, 0.0, 0.0, 0.0, 0.0, 0.0, 0.0, 0.0, 0.0, 0.0, 0.0, 0.0, 0.0, 0.0, 0.0, 0.0, 0.0, 0.0, 0.0, 0.0, 0.0, 0.0, 0.0, 0.0, 0.0, 0.0, 0.0, 0.0, 0.0, 0.0, 0.0, 0.0, 0.0, 0.0, 0.0, 0.0, 0.0, 0.0, 0.0, 0.0, 0.0, 0.0, 0.0, 0.0, 0.0, 0.0, 0.0, 0.0, 0.0, 0.0, 0.0, 0.0, 0.0, 0.0, 0.0, 0.0, 0.0, 0.0, 0.0, 0.0, 0.0, 0.0, 0.0, 0.0, 0.0, 0.0, 0.0, 0.0, 0.0, 0.0, 0.0, 0.0, 0.0, 0.0, 0.0, 0.0, 0.0, 0.0, 0.0, 0.0, 0.0, 0.0, 0.0, 0.0, 0.0, 0.0, 0.0, 0.0, 0.0, 0.0, 0.0, 0.0, 0.0, 0.0, 0.0, 0.0, 0.0, 0.0, 0.0, 0.0, 0.0, 0.0, 0.0, 0.0, 0.0, 0.0, 0.0, 0.0, 0.0, 0.0, 0.0, 0.0, 0.0, 0.0, 0.0, 0.0, 0.0, 0.0, 0.0, 0.0, 0.0, 0.0, 0.0, 0.0, 0.0, 0.0, 0.0, 0.0, 0.0, 0.0, 0.0, 0.0, 0.0, 0.0, 0.0, 0.0, 0.0, 0.0, 0.0, 0.0, 0.0, 0.0, 0.0, 0.0, 0.0, 0.0, 0.0, 0.0, 0.0, 0.0, 0.0, 0.0, 0.0, 0.0, 0.0, 0.0, 0.0, 0.0, 0.0, 0.0, 0.0, 0.0, 0.0, 0.0, 0.0, 0.0, 0.0, 0.0, 0.0, 0.0, 0.0, 0.0, 0.0, 0.0, 0.0, 0.0, 0.0, 0.0, 0.0, 0.0, 0.0, 0.0, 0.0, 0.0, 0.0, 0.0, 0.0, 0.0, 0.0, 0.0, 0.0, 0.0, 0.0, 0.0, 0.0, 0.0, 0.0, 0.0, 0.0, 0.0, 0.0, 0.0, 0.0, 0.0, 0.0, 0.0, 0.0, 0.0, 0.0, 0.0, 0.0, 0.0, 0.0, 0.0, 0.0, 0.0, 0.0, 0.0, 0.0, 0.0, 0.0, 0.0, 0.0, 0.0, 0.0, 0.0, 0.0, 0.0, 0.0, 0.0, 0.0, 0.0, 0.0, 0.0, 0.0, 0.0, 0.0, 0.0, 0.0, 0.0, 0.0, 0.0, 0.0, 0.0, 0.0, 0.0, 0.0, 0.0, 0.0, 0.0, 0.0, 0.0, 0.0, 0.0, 0.0, 0.0, 0.0, 0.0, 0.0, 0.0, 0.0, 0.0, 0.0, 0.0, 0.0, 0.0, 0.0, 0.0, 0.0, 0.0, 0.0, 0.0, 0.0, 0.0, 0.0, 0.0, 0.0, 0.0, 0.0, 0.0, 0.0, 0.0, 0.0, 0.0, 0.0, 0.0, 0.0, 0.0, 0.0, 0.0, 0.0, 0.0, 0.0, 0.0, 0.0, 0.0, 0.0, 0.0, 0.0, 0.0, 0.0, 0.0, 0.0, 0.0, 0.0, 0.0, 0.0, 0.0, 0.0, 0.0, 0.0, 0.0, 0.0, 0.0, 0.0, 0.0, 0.0, 0.0, 0.0, 0.0, 0.0, 0.0, 0.0, 0.0, 0.0, 0.0, 0.0, 0.0, 0.0, 0.0, 0.0, 0.0, 0.0, 0.0, 0.0, 0.0, 0.0, 0.0, 0.0, 0.0, 0.0, 0.0, 0.0, 0.0, 0.0, 0.0, 0.0, 0.0, 0.0, 0.0, 0.0, 0.0, 0.0, 0.0, 0.0, 0.0, 0.0, 0.0, 0.0, 0.0, 0.0, 0.0, 0.0, 0.0, 0.0, 0.0, 0.0, 0.0, 0.0, 0.0, 0.0, 0.0, 0.0, 0.0, 0.0, 0.0, 0.0, 0.0, 0.0, 0.0, 0.0, 0.0, 0.0, 0.0, 0.0, 0.0, 0.0, 0.0, 0.0, 0.0, 0.0, 0.0, 0.0, 0.0, 0.0, 0.0, 0.0, 0.0, 0.0, 0.0, 0.0, 0.0, 0.0, 0.0, 0.0, 0.0, 0.0, 0.0, 0.0, 0.0, 0.0, 0.0, 0.0, 0.0, 0.0, 0.0, 0.0, 0.0, 0.0, 0.0, 0.0, 0.0, 0.0, 0.0, 0.0, 0.0, 0.0, 0.0, 0.0, 0.0, 0.0, 0.0, 0.0, 0.0, 0.0, 0.0, 0.0, 0.0, 0.0, 0.0, 0.0, 0.0, 0.0, 0.0, 0.0, 0.0, 0.0, 0.0, 0.0, 0.0, 0.0, 0.0, 0.0, 0.0, 0.0, 0.0, 0.0, 0.0, 0.0, 0.0, 0.0, 0.0, 0.0, 0.0, 0.0, 0.0, 0.0, 0.0, 0.0, 0.0, 0.0, 0.0, 0.0, 0.0, 0.0, 0.0, 0.0, 0.0, 0.0, 0.0, 0.0, 0.0, 0.0, 0.0, 0.0, 0.0, 0.0, 0.0, 0.0, 0.0, 0.0, 0.0, 0.0, 0.0, 0.0, 0.0, 0.0, 0.0, 0.0, 0.0, 0.0, 0.0, 0.0, 0.0, 0.0, 0.0, 0.0, 0.0, 0.0, 0.0, 0.0, 0.0, 0.0, 0.0, 0.0, 0.0, 0.0, 0.0, 0.0, 0.0, 0.0, 0.0, 0.0, 0.0, 0.0, 0.0, 0.0, 0.0, 0.0, 0.0, 0.0, 0.0, 0.0, 0.0, 0.0, 0.0, 0.0, 0.0, 0.0, 0.0, 0.0, 0.0, 0.0, 0.0, 0.0, 0.0, 0.0, 0.0, 0.0, 0.0, 0.0, 0.0, 0.0])
me_plane.update()

# ---- objects
ob_light = bpy.data.objects.new('Light', light_light)
ob_camera = bpy.data.objects.new('Camera', cam_camera)
ob_empty = bpy.data.objects.new('Empty', None)
ob_empty_001 = bpy.data.objects.new('Empty.001', None)
ob_plane = bpy.data.objects.new('Plane', me_plane)

# ---- transforms, parenting, visibility, modifiers, constraints
ob_light.location = (4.076, 1.005, 5.904)
ob_light.rotation_euler = (0.6503, 0.05522, 1.866)
ob_light.lock_rotations_4d = False
ob_light.empty_display_type = 'ARROWS'
ob_light.color = (0.0, 0.0, 0.0, 0.0)
ob_light.lineart.crease_threshold = 0.0
ob_camera.location = (7.359, -6.926, 4.958)
ob_camera.rotation_euler = (1.109, 0.0, 0.8149)
ob_camera.lock_rotations_4d = False
ob_camera.empty_display_type = 'ARROWS'
ob_camera.color = (0.0, 0.0, 0.0, 0.0)
ob_camera.display_type = 'WIRE'
ob_camera.lineart.crease_threshold = 0.0
ob_empty.location = (3.784, 0.0005805, 0.9674)
ob_empty.rotation_euler = (1.571, 0.0, 0.0)
ob_empty.scale = (3.084, 3.084, 3.084)
ob_empty.empty_display_type = 'IMAGE'
ob_empty.empty_display_size = 5.0
ob_empty.use_empty_image_alpha = True
ob_empty.color = (1.0, 1.0, 1.0, 0.6102)
ob_empty_001.location = (3.416e-06, -4.346, 0.9674)
ob_empty_001.rotation_euler = (1.571, 0.0, 1.571)
ob_empty_001.scale = (3.084, 3.196, 3.084)
ob_empty_001.empty_display_type = 'IMAGE'
ob_empty_001.empty_display_size = 5.0
ob_empty_001.use_empty_image_alpha = True
ob_empty_001.color = (1.0, 1.0, 1.0, 0.6017)
ob_plane.location = (0.0, 0.0, 0.0)
_m = ob_plane.modifiers.new('Mirror', 'MIRROR')
_m.use_clip = True
_m = ob_plane.modifiers.new('Subdivision', 'SUBSURF')
_m.levels = 0

# ---- collection membership
col_collection.objects.link(ob_light)
col_collection.objects.link(ob_camera)
col_collection.objects.link(ob_empty)
col_collection.objects.link(ob_empty_001)
col_collection.objects.link(ob_plane)

# ---- scene / render settings (as saved in the file)
scene.camera = ob_camera
scene.frame_start = 1; scene.frame_end = 250; scene.frame_set(1)
scene.render.engine = 'BLENDER_EEVEE_NEXT'
bpy.context.view_layer.update()
